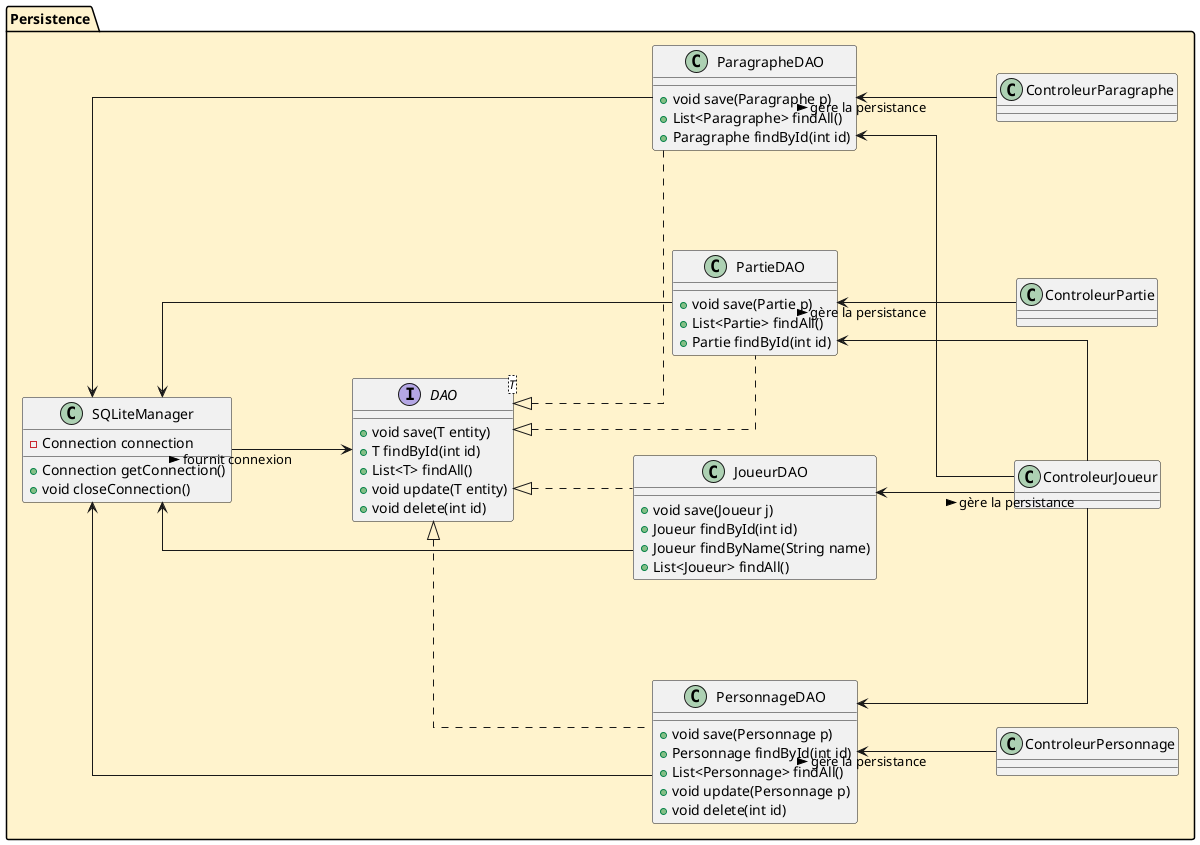

The diagram above was rendered by PlantUML. Its source (embedded in the PNG):
@startuml Diagramme de classes logiciel - Projet GL

' =============================
' === PARAMÈTRES GLOBAUX ===
' =============================
skinparam ranksep 120
skinparam nodesep 100
skinparam linetype ortho
left to right direction

' =============================
' === MODELE (Model) ===
' =============================
' package "Model" #DDFFDD {

'   enum Univers

'   class Personnage {
'     -String nom
'     -String profession
'     -String naissanceDate
'     -String image
'     -Univers univers
'     -Biographie biographie
'     +void setProfession(String newProfession)
'     +void supprimer()
'   }
'   class Joueur {
'     -String nom
'     +Personnage creerPersonnage(String nom, String naissanceDate, String profession, Biographie bioInitiale)
'     +Partie proposerPartie(String titre, Univers univers, String resume)
'     +void accepterPartie(Partie p)
'     +void accepterPersonnage(Personnage personnage)
'     +void validerEpisode(Episode e)
'   }
'   class Partie {
'     -boolean dejaJouee
'     -boolean validee
'     -List<Personnage> personnages
'     +void valider()
'     +void ajouterPersonnage(Personnage p)
'     +void supprimerPersonnage(Personnage p)
'     +void jouer()
'   }
'   class Aventure{

'   }
'   class Biographie {
'     -String titre
'     -List<Episode> episodes
'     +void ajouterEpisode(Episode e)
'   }
'   class Episode {
'     -String titre
'     -List<Paragraphe> paragraphes
'     +void ajouterParagraphe(Paragraphe p)
'     +void valider()
'   }
'   class Paragraphe {
'     -String titre
'     -boolean isPrivate
'     +void rendrePublique()
'   }
'   abstract class Sujet {
'     +attache(Observateur o)
'     +detache(Observateur o)
'     +informe()
'   }
'   interface Observateur {
'     +miseAJour()
'   }

'   Sujet <|-- Partie
'   Sujet <|-- Episode
'   Sujet <|-- Paragraphe
'   Sujet <|-- Joueur
' }

' =============================
' === VUE (View) ===
' =============================
' package "View" #DDEEFF {
'   package "joueur" {
'     class VueConnexion {
'     }

'     class VueJoueur {
'     }

'     class VueAccueil{
'     }
'   }
'   package "biographie" {
'     class VueBiographie {
'     }

'     class VueAjouterParagraphe {

'     }

'     class VueModifierParagraphe {

'     }
'   }
'   package "partie" {
'     class VuePartie {
'     }

'     class VueAjouterPartie {

'     }

'     class VueModifierPartie {

'     }
'   }
'   package "personnage" {
'     class VuePersonnage {
'     }
    
'     class VueAjouterPersonnage {

'     }

'     class VueModifierPersonnage {

'     }
'   }

'   interface Vue {
'     +afficher()
'   }

'   class VueConfirmation {

'   }

'   Vue <|.[#9E9E9E]. VueConfirmation
'   Vue <|.[#9E9E9E]. VueConnexion
'   Vue <|.[#9E9E9E]. VueJoueur
'   Vue <|.[#9E9E9E]. VueAccueil
'   Vue <|.[#9E9E9E]. VueBiographie
'   Vue <|.[#9E9E9E]. VueAjouterParagraphe 
'   Vue <|.[#9E9E9E]. VueModifierParagraphe
'   Vue <|.[#9E9E9E]. VuePartie
'   Vue <|.[#9E9E9E]. VueAjouterPartie
'   Vue <|.[#9E9E9E]. VueModifierPartie
'   Vue <|.[#9E9E9E]. VuePersonnage
'   Vue <|.[#9E9E9E]. VueAjouterPersonnage
'   Vue <|.[#9E9E9E]. VueModifierPersonnage
' }

' ' Implémentation du partern observateur

' Observateur <|.. VuePartie
' Observateur <|.. VueBiographie
' Observateur <|.. VueJoueur

' =============================
' === CONTROLEUR (Controller) ===
' =============================
' package "Controller" #FFE4B5 {
'   package "joueur" {
'     class ControleurConnexion {
'     }

'     class ControleurJoueur {
'       +Joueur creerJoueur()
'       +void modifierJoueur(
'     }

'     class ControleurAccueil{
'     }
'   }
'   package "biographie" {
'     class ControleurBiographie {
'       +Biographie creerBiographie()
'       +void modifierBiographie()
'     }

'     class ControleurAjouterParagraphe {

'     }

'     class ControleurModifierParagraphe {

'     }
'   }
'   package "partie" {
'     class ControleurPartie {
'       +Partie creerPartie()
'       +void modifierPartie()
'     }

'     class ControleurAjouterPartie {

'     }

'     class ControleurModifierPartie {

'     }
'   }
'   package "personnage" {
'     class ControleurPersonnage {
'     }
    
'     class ControleurAjouterPersonnage {
'       +Personnage creerPersonnage()
'       +void modifierPersonnage()
'     }

'     class ControleurModifierPersonnage {

'     }
'   }

'   enum Commande {
'     FERMER,
'     QUITTER,
'     RETOUR,
'     ACCEPTER,
'     REFUSER,
'   }

'   abstract class Controleur {
'     ~ abstract void handleLocalInput(String input);
'     + void processInput()
'     + void handleGlobalCommand(Commande cmd)
'   }

'   class ControleurConfirmation {

'   }

'   Controleur <|-[#9E9E9E]- ControleurConfirmation
'   Controleur <|-[#9E9E9E]- ControleurConnexion
'   Controleur <|-[#9E9E9E]- ControleurJoueur
'   Controleur <|-[#9E9E9E]- ControleurAccueil
'   Controleur <|-[#9E9E9E]- ControleurBiographie
'   Controleur <|-[#9E9E9E]- ControleurAjouterParagraphe 
'   Controleur <|-[#9E9E9E]- ControleurModifierParagraphe
'   Controleur <|-[#9E9E9E]- ControleurPartie
'   Controleur <|-[#9E9E9E]- ControleurAjouterPartie
'   Controleur <|-[#9E9E9E]- ControleurModifierPartie
'   Controleur <|-[#9E9E9E]- ControleurPersonnage
'   Controleur <|-[#9E9E9E]- ControleurAjouterPersonnage
'   Controleur <|-[#9E9E9E]- ControleurModifierPersonnage

'   Controleur .. Commande
'   ControleurConfirmation .. Commande
' }
' === Relations MVC ===
' ControleurPartie --> Partie
' ControleurJoueur --> Joueur
' ControleurPersonnage --> Personnage
' ControleurBiographie --> Biographie

' VuePartie --> ControleurPartie
' VueJoueur --> ControleurJoueur
' VuePersonnage --> ControleurPersonnage
' VueBiographie --> ControleurBiographie
' VueConnexion --> ControleurJoueur
' VueAccueil --> ControleurJoueur

' VuePartie .[#blue].> Partie : observe >
' VueBiographie .[#blue].> Biographie : observe >
' VueBiographie .[#blue].> Episode : observe >
' VueBiographie .[#blue].> Paragraphe : observe >
' VueJoueur .[#blue].> Joueur : observe >

' =============================
' === PERSISTENCE (SQLite) ===
' =============================
package "Persistence" #FFF2CC {

  class SQLiteManager {
    -Connection connection
    +Connection getConnection()
    +void closeConnection()
  }

  interface DAO<T> {
    +void save(T entity)
    +T findById(int id)
    +List<T> findAll()
    +void update(T entity)
    +void delete(int id)
  }

  class PersonnageDAO {
    +void save(Personnage p)
    +Personnage findById(int id)
    +List<Personnage> findAll()
    +void update(Personnage p)
    +void delete(int id)
  }

  class JoueurDAO {
    +void save(Joueur j)
    +Joueur findById(int id)
    +Joueur findByName(String name)
    +List<Joueur> findAll()
  }

  class PartieDAO {
    +void save(Partie p)
    +List<Partie> findAll()
    +Partie findById(int id)
  }
  
  class ParagrapheDAO {
    +void save(Paragraphe p)
    +List<Paragraphe> findAll()
    +Paragraphe findById(int id)
  }

  DAO <|.. PersonnageDAO
  DAO <|.. JoueurDAO
  DAO <|.. PartieDAO
  DAO <|.. ParagrapheDAO

  SQLiteManager --> DAO : fournit connexion >

  PersonnageDAO --> SQLiteManager
  JoueurDAO --> SQLiteManager
  PartieDAO --> SQLiteManager
  ParagrapheDAO --> SQLiteManager

  PersonnageDAO <-- ControleurPersonnage : gère la persistance >
  JoueurDAO <-- ControleurJoueur : gère la persistance >
  PersonnageDAO <-- ControleurJoueur
  PartieDAO <-- ControleurJoueur
  ParagrapheDAO <-- ControleurJoueur
  PartieDAO <-- ControleurPartie : gère la persistance >
  ParagrapheDAO <-- ControleurParagraphe : gère la persistance >
}


' ' Alignement vertical (vue du haut vers le bas)
' ' Model -[hidden]down-> Controller
' ' Controller -[hidden]down-> Persistence
' "Controller" -[hidden]right- "Model"

@enduml